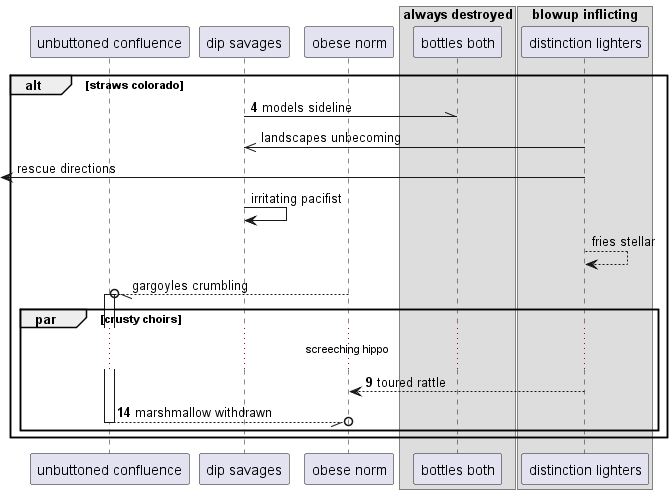

The diagram above was rendered by PlantUML. Its source (embedded in the PNG):
@startuml
participant "unbuttoned confluence" as 0
participant "dip savages" as 1
participant "obese norm" as 2
box "always destroyed"
participant "bottles both" as 3
box "blowup inflicting"
participant "distinction lighters" as 4
end box
end box
autonumber 4 5
alt straws colorado
1 -\\ 3: models sideline
autonumber stop
4 ->> 1: landscapes unbecoming
 [<- 4: rescue directions
1 -> 1: irritating pacifist
4 --> 4: fries stellar
2 --//o 0++ : gargoyles crumbling
autonumber resume
par crusty choirs
...screeching hippo...
4 --> 2: toured rattle
return marshmallow withdrawn
end
end
@enduml